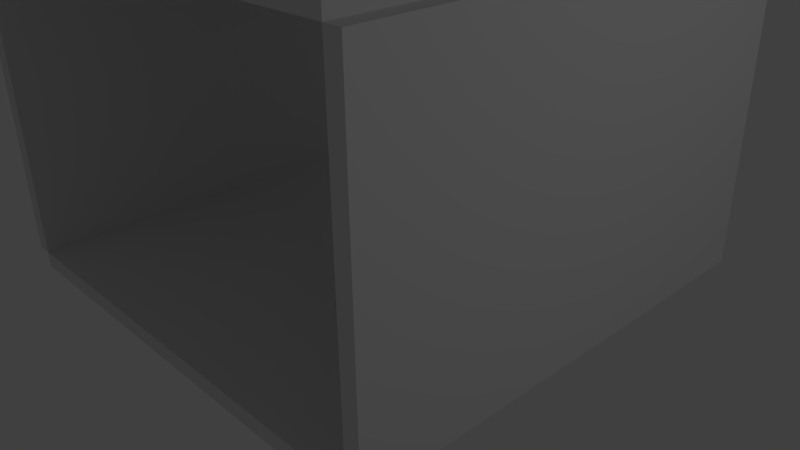 # Source: HallwayBlock.blend  (saved by Blender 2.67.0; exported with 4.5.12 LTS)
import bpy
from mathutils import Matrix  # noqa: F401  (used for matrix-valued properties, if any)

bpy.ops.wm.read_factory_settings(use_empty=True)
scene = bpy.context.scene
scene.name = 'Scene'

# ---- collections
col_collection_1 = bpy.data.collections.new('Collection 1'); scene.collection.children.link(col_collection_1)

# ---- world
world_world = bpy.data.worlds.new('World'); scene.world = world_world
world_world.color = (0.05088, 0.05088, 0.05088)
world_world.use_sun_shadow = False
world_world.sun_shadow_jitter_overblur = 0.0
world_world.cycles.sampling_method = 'MANUAL'
world_world.cycles.sample_map_resolution = 256

# ---- cameras
cam_camera = bpy.data.cameras.new('Camera')
cam_camera.clip_end = 100.0
cam_camera.lens = 35.0
cam_camera.sensor_width = 32.0
cam_camera.sensor_height = 18.0
cam_camera.ortho_scale = 7.314
cam_camera.dof.focus_distance = 0.0
cam_camera.dof.aperture_fstop = 128.0

# ---- lights
light_lamp = bpy.data.lights.new('Lamp', 'POINT')
light_lamp.transmission_factor = 0.0
light_lamp.cutoff_distance = 30.0
light_lamp.energy = 100.0
light_lamp.shadow_buffer_clip_start = 1.001
light_lamp.shadow_soft_size = 0.1
light_lamp.shadow_maximum_resolution = 0.006
light_lamp.use_absolute_resolution = True
light_lamp.cycles.use_multiple_importance_sampling = False

# ---- meshes
me_cube_004 = bpy.data.meshes.new('Cube.004')
me_cube_004.from_pydata([(-0.1, -3.0, 0.0), (-0.1, 3.0, 0.0), (0.1, 3.0, 0.0), (0.1, -3.0, 0.0), (-0.1, -3.0, 4.0), (-0.1, 3.0, 4.0), (0.1, 3.0, 4.0), (0.1, -3.0, 4.0)], [], [(4, 5, 1, 0), (5, 6, 2, 1), (6, 7, 3, 2), (7, 4, 0, 3), (0, 1, 2, 3), (7, 6, 5, 4)])
me_cube_004.use_remesh_preserve_volume = False
me_cube_004.use_remesh_preserve_attributes = False
me_cube_004.use_mirror_vertex_groups = False
me_cube_004.update()
me_cube_003 = bpy.data.meshes.new('Cube.003')
me_cube_003.from_pydata([(-0.1, -3.0, 0.0), (-0.1, 3.0, 0.0), (0.1, 3.0, 0.0), (0.1, -3.0, 0.0), (-0.1, -3.0, 4.0), (-0.1, 3.0, 4.0), (0.1, 3.0, 4.0), (0.1, -3.0, 4.0)], [], [(4, 5, 1, 0), (5, 6, 2, 1), (6, 7, 3, 2), (7, 4, 0, 3), (0, 1, 2, 3), (7, 6, 5, 4)])
me_cube_003.use_remesh_preserve_volume = False
me_cube_003.use_remesh_preserve_attributes = False
me_cube_003.use_mirror_vertex_groups = False
me_cube_003.update()
me_cube_002 = bpy.data.meshes.new('Cube.002')
me_cube_002.from_pydata([(-3.0, -3.0, 0.2), (-3.0, 3.0, 0.2), (3.0, 3.0, 0.2), (3.0, -3.0, 0.2), (-3.0, -3.0, -4.47e-08), (-3.0, 3.0, -4.47e-08), (3.0, 3.0, -4.47e-08), (3.0, -3.0, -4.47e-08)], [], [(4, 0, 1, 5), (5, 1, 2, 6), (6, 2, 3, 7), (7, 3, 0, 4), (0, 3, 2, 1), (7, 4, 5, 6)])
me_cube_002.use_remesh_preserve_volume = False
me_cube_002.use_remesh_preserve_attributes = False
me_cube_002.use_mirror_vertex_groups = False
me_cube_002.update()
me_cube_000 = bpy.data.meshes.new('Cube.000')
me_cube_000.from_pydata([(-3.0, -3.0, 0.0), (-3.0, 3.0, 0.0), (3.0, 3.0, 0.0), (3.0, -3.0, 0.0), (-3.0, -3.0, -0.2), (-3.0, 3.0, -0.2), (3.0, 3.0, -0.2), (3.0, -3.0, -0.2)], [], [(4, 0, 1, 5), (5, 1, 2, 6), (6, 2, 3, 7), (7, 3, 0, 4), (0, 3, 2, 1), (7, 4, 5, 6)])
me_cube_000.use_remesh_preserve_volume = False
me_cube_000.use_remesh_preserve_attributes = False
me_cube_000.use_mirror_vertex_groups = False
me_cube_000.update()

# ---- objects
ob_cube_001 = bpy.data.objects.new('Cube.001', me_cube_004)
ob_cube_004 = bpy.data.objects.new('Cube.004', me_cube_003)
ob_cube_003 = bpy.data.objects.new('Cube.003', me_cube_002)
ob_cube_000 = bpy.data.objects.new('Cube.000', me_cube_000)
ob_lamp = bpy.data.objects.new('Lamp', light_lamp)
ob_camera = bpy.data.objects.new('Camera', cam_camera)

# ---- transforms, parenting, visibility, modifiers, constraints
ob_cube_001.location = (-3.1, 0.0, 0.0)
ob_cube_001.lineart.crease_threshold = 0.0
ob_cube_004.location = (3.1, 0.0, 0.0)
ob_cube_004.lineart.crease_threshold = 0.0
ob_cube_003.location = (0.0, 0.0, 4.0)
ob_cube_003.lineart.crease_threshold = 0.0
ob_cube_000.location = (0.0, 0.0, 0.0)
ob_cube_000.lineart.crease_threshold = 0.0
ob_lamp.location = (10.08, 1.005, 5.904)
ob_lamp.rotation_euler = (0.6503, 0.05522, 1.866)
ob_lamp.lock_rotations_4d = False
ob_lamp.empty_display_type = 'ARROWS'
ob_lamp.color = (0.0, 0.0, 0.0, 0.0)
ob_lamp.lineart.crease_threshold = 0.0
ob_camera.location = (7.481, -6.508, 5.344)
ob_camera.rotation_euler = (1.109, 0.01082, 0.8149)
ob_camera.lock_rotations_4d = False
ob_camera.empty_display_type = 'ARROWS'
ob_camera.color = (0.0, 0.0, 0.0, 0.0)
ob_camera.display_type = 'WIRE'
ob_camera.lineart.crease_threshold = 0.0

# ---- collection membership
col_collection_1.objects.link(ob_cube_001)
col_collection_1.objects.link(ob_cube_004)
col_collection_1.objects.link(ob_cube_003)
col_collection_1.objects.link(ob_cube_000)
col_collection_1.objects.link(ob_lamp)
col_collection_1.objects.link(ob_camera)

# ---- scene / render settings (as saved in the file)
scene.camera = ob_camera
scene.frame_start = 1; scene.frame_end = 250; scene.frame_set(1)
scene.render.engine = 'BLENDER_EEVEE_NEXT'
scene.render.image_settings.color_mode = 'RGB'
scene.render.image_settings.compression = 90
scene.render.resolution_percentage = 50
scene.render.dither_intensity = 0.0
scene.cycles.use_denoising = False
scene.cycles.samples = 10
scene.cycles.sampling_pattern = 'TABULATED_SOBOL'
scene.cycles.light_sampling_threshold = 0.0
scene.cycles.use_adaptive_sampling = False
scene.cycles.use_light_tree = False
scene.cycles.blur_glossy = 0.0
scene.cycles.volume_bounces = 1
scene.cycles.pixel_filter_type = 'GAUSSIAN'
scene.cycles.sample_clamp_indirect = 0.0
scene.view_settings.view_transform = 'Standard'
bpy.context.view_layer.update()
